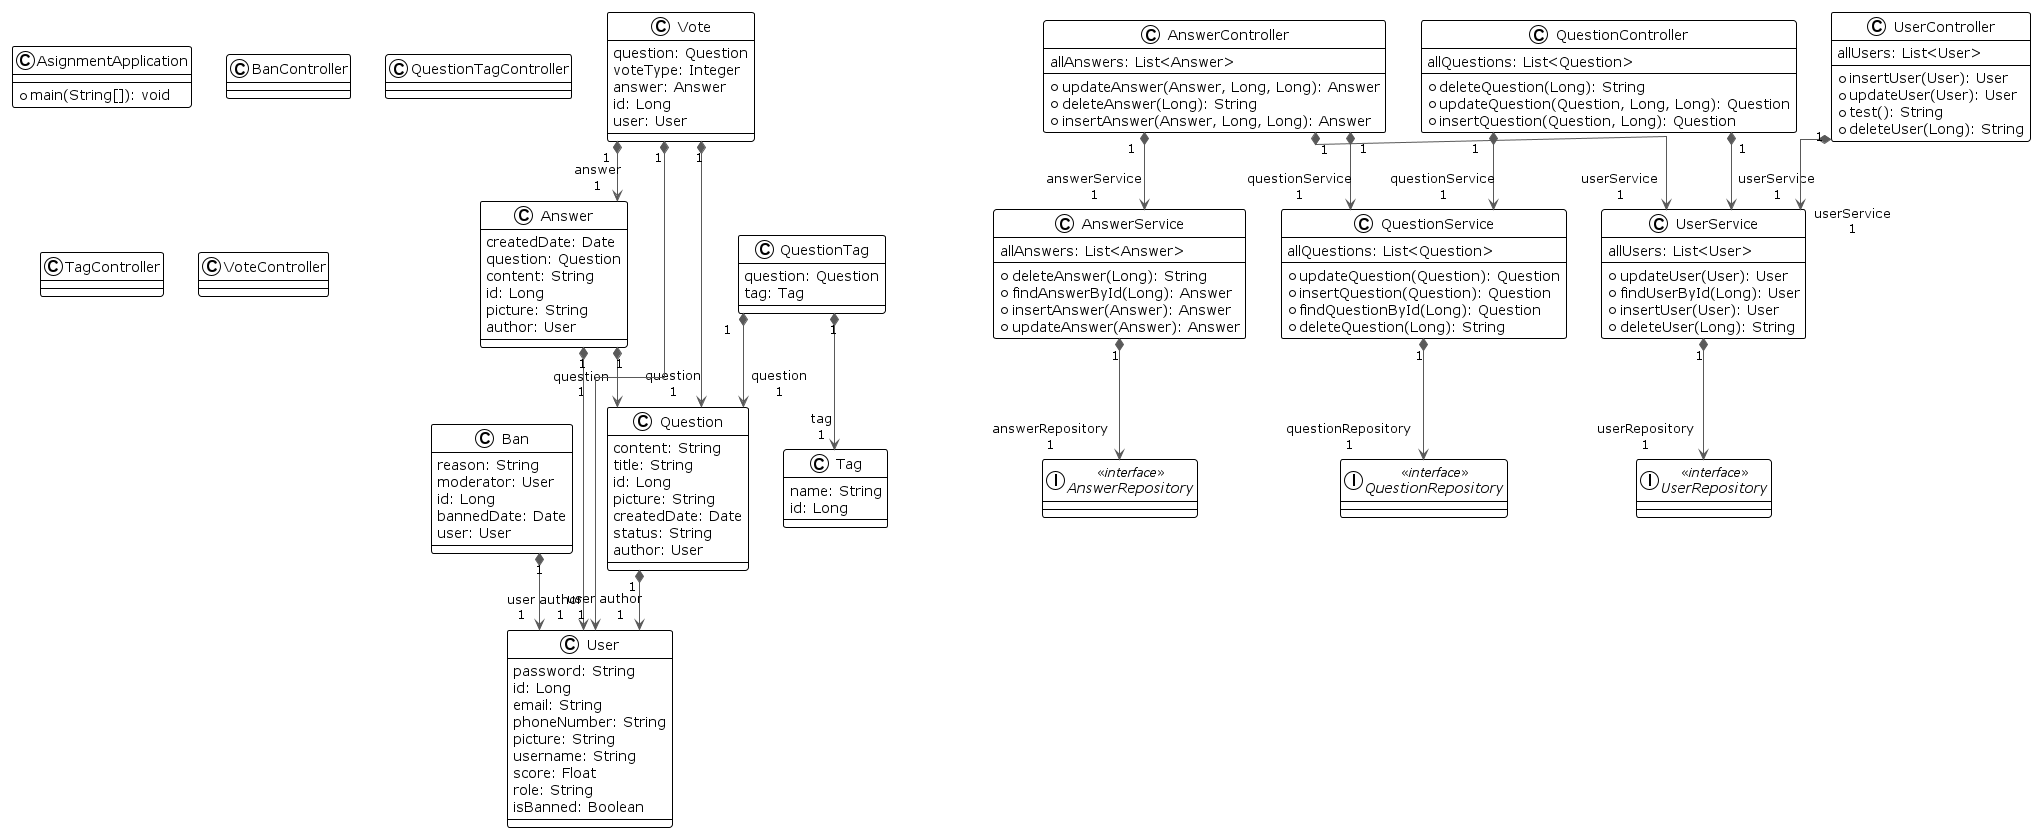

The diagram above was rendered by PlantUML. Its source (embedded in the PNG):
@startuml

!theme plain
top to bottom direction
skinparam linetype ortho

class Answer {
   createdDate: Date
   question: Question
   content: String
   id: Long
   picture: String
   author: User
}
class AnswerController {
  + updateAnswer(Answer, Long, Long): Answer
  + deleteAnswer(Long): String
  + insertAnswer(Answer, Long, Long): Answer
   allAnswers: List<Answer>
}
interface AnswerRepository << interface >>
class AnswerService {
  + deleteAnswer(Long): String
  + findAnswerById(Long): Answer
  + insertAnswer(Answer): Answer
  + updateAnswer(Answer): Answer
   allAnswers: List<Answer>
}
class AsignmentApplication {
  + main(String[]): void
}
class Ban {
   reason: String
   moderator: User
   id: Long
   bannedDate: Date
   user: User
}
class BanController
class Question {
   content: String
   title: String
   id: Long
   picture: String
   createdDate: Date
   status: String
   author: User
}
class QuestionController {
  + deleteQuestion(Long): String
  + updateQuestion(Question, Long, Long): Question
  + insertQuestion(Question, Long): Question
   allQuestions: List<Question>
}
interface QuestionRepository << interface >>
class QuestionService {
  + updateQuestion(Question): Question
  + insertQuestion(Question): Question
  + findQuestionById(Long): Question
  + deleteQuestion(Long): String
   allQuestions: List<Question>
}
class QuestionTag {
   question: Question
   tag: Tag
}
class QuestionTagController
class Tag {
   name: String
   id: Long
}
class TagController
class User {
   password: String
   id: Long
   email: String
   phoneNumber: String
   picture: String
   username: String
   score: Float
   role: String
   isBanned: Boolean
}
class UserController {
  + insertUser(User): User
  + updateUser(User): User
  + test(): String
  + deleteUser(Long): String
   allUsers: List<User>
}
interface UserRepository << interface >>
class UserService {
  + updateUser(User): User
  + findUserById(Long): User
  + insertUser(User): User
  + deleteUser(Long): String
   allUsers: List<User>
}
class Vote {
   question: Question
   voteType: Integer
   answer: Answer
   id: Long
   user: User
}
class VoteController

Answer                "1" *-[#595959,plain]-> "question\n1" Question              
Answer                "1" *-[#595959,plain]-> "author\n1" User                  
AnswerController      "1" *-[#595959,plain]-> "answerService\n1" AnswerService         
AnswerController      "1" *-[#595959,plain]-> "questionService\n1" QuestionService       
AnswerController      "1" *-[#595959,plain]-> "userService\n1" UserService           
AnswerService         "1" *-[#595959,plain]-> "answerRepository\n1" AnswerRepository      
Ban                   "1" *-[#595959,plain]-> "user\n1" User                  
Question              "1" *-[#595959,plain]-> "author\n1" User                  
QuestionController    "1" *-[#595959,plain]-> "questionService\n1" QuestionService       
QuestionController    "1" *-[#595959,plain]-> "userService\n1" UserService           
QuestionService       "1" *-[#595959,plain]-> "questionRepository\n1" QuestionRepository    
QuestionTag           "1" *-[#595959,plain]-> "question\n1" Question              
QuestionTag           "1" *-[#595959,plain]-> "tag\n1" Tag                   
UserController        "1" *-[#595959,plain]-> "userService\n1" UserService           
UserService           "1" *-[#595959,plain]-> "userRepository\n1" UserRepository        
Vote                  "1" *-[#595959,plain]-> "answer\n1" Answer                
Vote                  "1" *-[#595959,plain]-> "question\n1" Question              
Vote                  "1" *-[#595959,plain]-> "user\n1" User                  
@enduml